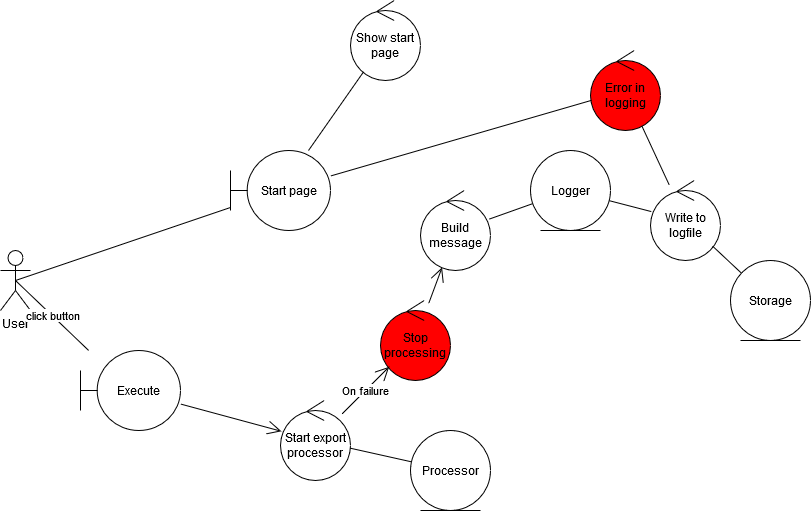

The diagram above was exported from draw.io. Its source (the exported page's mxGraphModel, read from the mxfile embedded in the PNG):
<mxGraphModel dx="2254" dy="841" grid="1" gridSize="10" guides="1" tooltips="1" connect="1" arrows="1" fold="1" page="1" pageScale="1" pageWidth="1169" pageHeight="827" math="0" shadow="0">
  <root>
    <mxCell id="0" />
    <mxCell id="1" parent="0" />
    <mxCell id="BB0n6d5RN3oHGZ0ceFDy-143" value="User" style="shape=umlActor;verticalLabelPosition=bottom;labelBackgroundColor=#ffffff;verticalAlign=top;html=1;" vertex="1" parent="1">
      <mxGeometry x="50" y="280" width="30" height="60" as="geometry" />
    </mxCell>
    <mxCell id="BB0n6d5RN3oHGZ0ceFDy-144" value="Start page" style="shape=umlBoundary;whiteSpace=wrap;html=1;" vertex="1" parent="1">
      <mxGeometry x="280" y="180" width="100" height="80" as="geometry" />
    </mxCell>
    <mxCell id="BB0n6d5RN3oHGZ0ceFDy-145" value="" style="endArrow=none;html=1;exitX=0.5;exitY=0.5;exitDx=0;exitDy=0;exitPerimeter=0;" edge="1" parent="1" source="BB0n6d5RN3oHGZ0ceFDy-143" target="BB0n6d5RN3oHGZ0ceFDy-144">
      <mxGeometry relative="1" as="geometry">
        <mxPoint x="135" y="330" as="sourcePoint" />
        <mxPoint x="220" y="330" as="targetPoint" />
      </mxGeometry>
    </mxCell>
    <mxCell id="BB0n6d5RN3oHGZ0ceFDy-146" value="Show start page" style="ellipse;shape=umlControl;whiteSpace=wrap;html=1;" vertex="1" parent="1">
      <mxGeometry x="400" y="30" width="70" height="80" as="geometry" />
    </mxCell>
    <mxCell id="BB0n6d5RN3oHGZ0ceFDy-147" value="" style="endArrow=none;html=1;" edge="1" parent="1" source="BB0n6d5RN3oHGZ0ceFDy-146" target="BB0n6d5RN3oHGZ0ceFDy-144">
      <mxGeometry relative="1" as="geometry">
        <mxPoint x="205" y="259.1" as="sourcePoint" />
        <mxPoint x="309" y="230.14" as="targetPoint" />
      </mxGeometry>
    </mxCell>
    <mxCell id="BB0n6d5RN3oHGZ0ceFDy-150" value="Execute" style="shape=umlBoundary;whiteSpace=wrap;html=1;labelBackgroundColor=none;fillColor=#FFFFFF;" vertex="1" parent="1">
      <mxGeometry x="130" y="380" width="100" height="80" as="geometry" />
    </mxCell>
    <mxCell id="BB0n6d5RN3oHGZ0ceFDy-151" value="click button" style="endArrow=none;html=1;exitX=0.5;exitY=0.5;exitDx=0;exitDy=0;exitPerimeter=0;" edge="1" parent="1" source="BB0n6d5RN3oHGZ0ceFDy-143" target="BB0n6d5RN3oHGZ0ceFDy-150">
      <mxGeometry relative="1" as="geometry">
        <mxPoint x="145" y="310" as="sourcePoint" />
        <mxPoint x="290" y="362.051282051282" as="targetPoint" />
      </mxGeometry>
    </mxCell>
    <mxCell id="BB0n6d5RN3oHGZ0ceFDy-152" value="Start export processor" style="ellipse;shape=umlControl;whiteSpace=wrap;html=1;labelBackgroundColor=none;fillColor=#FFFFFF;" vertex="1" parent="1">
      <mxGeometry x="330" y="430" width="70" height="80" as="geometry" />
    </mxCell>
    <mxCell id="BB0n6d5RN3oHGZ0ceFDy-153" value="&lt;div&gt;Processor&lt;/div&gt;" style="ellipse;shape=umlEntity;whiteSpace=wrap;html=1;labelBackgroundColor=none;fillColor=#FFFFFF;" vertex="1" parent="1">
      <mxGeometry x="460" y="460" width="80" height="80" as="geometry" />
    </mxCell>
    <mxCell id="BB0n6d5RN3oHGZ0ceFDy-154" value="" style="endArrow=open;html=1;endFill=0;endSize=12;" edge="1" parent="1" source="BB0n6d5RN3oHGZ0ceFDy-150" target="BB0n6d5RN3oHGZ0ceFDy-152">
      <mxGeometry relative="1" as="geometry">
        <mxPoint x="145" y="310" as="sourcePoint" />
        <mxPoint x="255.87823969820192" y="477.81199215101105" as="targetPoint" />
      </mxGeometry>
    </mxCell>
    <mxCell id="BB0n6d5RN3oHGZ0ceFDy-155" value="" style="endArrow=none;html=1;" edge="1" parent="1" source="BB0n6d5RN3oHGZ0ceFDy-152" target="BB0n6d5RN3oHGZ0ceFDy-153">
      <mxGeometry relative="1" as="geometry">
        <mxPoint x="324" y="484.1843971631206" as="sourcePoint" />
        <mxPoint x="381.0308883011903" y="500.36337256771367" as="targetPoint" />
      </mxGeometry>
    </mxCell>
    <mxCell id="BB0n6d5RN3oHGZ0ceFDy-159" value="Stop processing" style="ellipse;shape=umlControl;whiteSpace=wrap;html=1;labelBackgroundColor=none;fillColor=#FF0000;" vertex="1" parent="1">
      <mxGeometry x="430" y="330" width="70" height="80" as="geometry" />
    </mxCell>
    <mxCell id="BB0n6d5RN3oHGZ0ceFDy-160" value="On failure" style="endArrow=open;endFill=1;endSize=12;html=1;" edge="1" parent="1" source="BB0n6d5RN3oHGZ0ceFDy-152" target="BB0n6d5RN3oHGZ0ceFDy-159">
      <mxGeometry width="160" relative="1" as="geometry">
        <mxPoint x="120" y="560" as="sourcePoint" />
        <mxPoint x="280" y="560" as="targetPoint" />
      </mxGeometry>
    </mxCell>
    <mxCell id="BB0n6d5RN3oHGZ0ceFDy-162" value="" style="endArrow=open;endFill=1;endSize=12;html=1;" edge="1" parent="1" source="BB0n6d5RN3oHGZ0ceFDy-159" target="BB0n6d5RN3oHGZ0ceFDy-175">
      <mxGeometry width="160" relative="1" as="geometry">
        <mxPoint x="120" y="560" as="sourcePoint" />
        <mxPoint x="600" y="310" as="targetPoint" />
      </mxGeometry>
    </mxCell>
    <mxCell id="BB0n6d5RN3oHGZ0ceFDy-175" value="Build message" style="ellipse;shape=umlControl;whiteSpace=wrap;html=1;labelBackgroundColor=none;fillColor=#FFFFFF;" vertex="1" parent="1">
      <mxGeometry x="470" y="220" width="70" height="80" as="geometry" />
    </mxCell>
    <mxCell id="BB0n6d5RN3oHGZ0ceFDy-176" value="" style="endArrow=none;html=1;" edge="1" parent="1" source="BB0n6d5RN3oHGZ0ceFDy-175" target="BB0n6d5RN3oHGZ0ceFDy-177">
      <mxGeometry relative="1" as="geometry">
        <mxPoint x="559.6676818825276" y="214.50098839104749" as="sourcePoint" />
        <mxPoint x="582.1114561800018" y="245.77708763999635" as="targetPoint" />
      </mxGeometry>
    </mxCell>
    <mxCell id="BB0n6d5RN3oHGZ0ceFDy-177" value="&lt;div&gt;Logger&lt;/div&gt;" style="ellipse;shape=umlEntity;whiteSpace=wrap;html=1;labelBackgroundColor=none;fillColor=#FFFFFF;" vertex="1" parent="1">
      <mxGeometry x="580" y="180" width="80" height="80" as="geometry" />
    </mxCell>
    <mxCell id="BB0n6d5RN3oHGZ0ceFDy-178" value="Storage" style="ellipse;shape=umlEntity;whiteSpace=wrap;html=1;labelBackgroundColor=none;fillColor=#FFFFFF;" vertex="1" parent="1">
      <mxGeometry x="780" y="290" width="80" height="80" as="geometry" />
    </mxCell>
    <mxCell id="BB0n6d5RN3oHGZ0ceFDy-179" value="Write to logfile" style="ellipse;shape=umlControl;whiteSpace=wrap;html=1;labelBackgroundColor=none;fillColor=#FFFFFF;" vertex="1" parent="1">
      <mxGeometry x="700" y="210" width="70" height="80" as="geometry" />
    </mxCell>
    <mxCell id="BB0n6d5RN3oHGZ0ceFDy-180" value="" style="endArrow=none;html=1;" edge="1" parent="1" source="BB0n6d5RN3oHGZ0ceFDy-177" target="BB0n6d5RN3oHGZ0ceFDy-179">
      <mxGeometry relative="1" as="geometry">
        <mxPoint x="591.870794605853" y="284.3693959144175" as="sourcePoint" />
        <mxPoint x="630.961892643757" y="247.5097859164407" as="targetPoint" />
      </mxGeometry>
    </mxCell>
    <mxCell id="BB0n6d5RN3oHGZ0ceFDy-181" value="" style="endArrow=none;html=1;" edge="1" parent="1" source="BB0n6d5RN3oHGZ0ceFDy-179" target="BB0n6d5RN3oHGZ0ceFDy-178">
      <mxGeometry relative="1" as="geometry">
        <mxPoint x="699.4821093849573" y="226.41584277505535" as="sourcePoint" />
        <mxPoint x="830" y="320" as="targetPoint" />
      </mxGeometry>
    </mxCell>
    <mxCell id="BB0n6d5RN3oHGZ0ceFDy-182" value="Error in logging" style="ellipse;shape=umlControl;whiteSpace=wrap;html=1;labelBackgroundColor=none;fillColor=#FF0000;" vertex="1" parent="1">
      <mxGeometry x="640" y="80" width="70" height="80" as="geometry" />
    </mxCell>
    <mxCell id="BB0n6d5RN3oHGZ0ceFDy-183" value="" style="endArrow=none;html=1;" edge="1" parent="1" source="BB0n6d5RN3oHGZ0ceFDy-179" target="BB0n6d5RN3oHGZ0ceFDy-182">
      <mxGeometry relative="1" as="geometry">
        <mxPoint x="668.6892386151771" y="240.1559251364838" as="sourcePoint" />
        <mxPoint x="710.8776518472505" y="251.09851787319576" as="targetPoint" />
      </mxGeometry>
    </mxCell>
    <mxCell id="BB0n6d5RN3oHGZ0ceFDy-184" value="" style="endArrow=none;html=1;" edge="1" parent="1" source="BB0n6d5RN3oHGZ0ceFDy-144" target="BB0n6d5RN3oHGZ0ceFDy-182">
      <mxGeometry relative="1" as="geometry">
        <mxPoint x="758.828888949497" y="223.2546665056234" as="sourcePoint" />
        <mxPoint x="780.9159490973311" y="166.6185323469399" as="targetPoint" />
      </mxGeometry>
    </mxCell>
  </root>
</mxGraphModel>